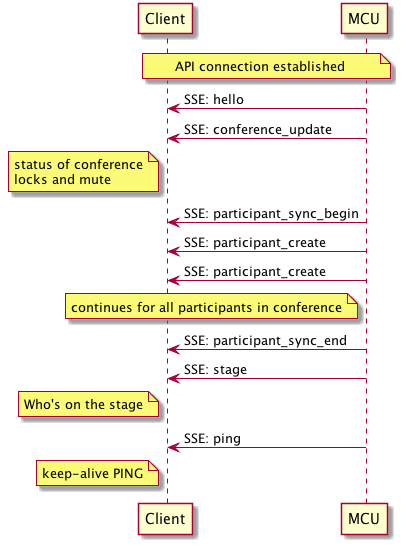

The diagram above was rendered by PlantUML. Its source (embedded in the PNG):
@startuml
participant Client
participant MCU
Note over Client,MCU: API connection established
MCU->Client: SSE: hello
MCU->Client: SSE: conference_update
Note left of Client: status of conference\nlocks and mute
MCU->Client: SSE: participant_sync_begin
MCU->Client: SSE: participant_create
MCU->Client: SSE: participant_create
Note left of MCU: continues for all participants in conference
MCU->Client: SSE: participant_sync_end
MCU->Client: SSE: stage
Note left of Client: Who's on the stage
MCU->Client: SSE: ping
Note left of Client: keep-alive PING
@enduml